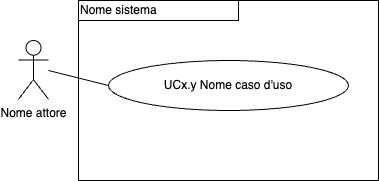

The diagram above was exported from draw.io. Its source (the exported page's mxGraphModel, read from the mxfile embedded in the PNG):
<mxGraphModel dx="707" dy="449" grid="1" gridSize="10" guides="1" tooltips="1" connect="1" arrows="1" fold="1" page="1" pageScale="1" pageWidth="827" pageHeight="1169" math="0" shadow="0">
  <root>
    <mxCell id="0" />
    <mxCell id="1" parent="0" />
    <mxCell id="P856RHwRJB7tEJjkQWAz-1" value="Nome attore" style="shape=umlActor;verticalLabelPosition=bottom;verticalAlign=top;html=1;outlineConnect=0;" parent="1" vertex="1">
      <mxGeometry x="70" y="160" width="30" height="58.75" as="geometry" />
    </mxCell>
    <mxCell id="P856RHwRJB7tEJjkQWAz-2" value="UCx.y Nome caso d'uso" style="ellipse;whiteSpace=wrap;html=1;" parent="1" vertex="1">
      <mxGeometry x="160" y="180" width="240" height="50" as="geometry" />
    </mxCell>
    <mxCell id="P856RHwRJB7tEJjkQWAz-4" value="" style="endArrow=none;html=1;rounded=0;entryX=0;entryY=0.5;entryDx=0;entryDy=0;" parent="1" target="P856RHwRJB7tEJjkQWAz-2" edge="1">
      <mxGeometry width="50" height="50" relative="1" as="geometry">
        <mxPoint x="100" y="190" as="sourcePoint" />
        <mxPoint x="190" y="200" as="targetPoint" />
      </mxGeometry>
    </mxCell>
    <mxCell id="P856RHwRJB7tEJjkQWAz-11" value="&lt;div style=&quot;&quot;&gt;&lt;span style=&quot;background-color: initial;&quot;&gt;Nome sistema&lt;/span&gt;&lt;/div&gt;" style="rounded=0;whiteSpace=wrap;html=1;fillColor=none;align=left;" parent="1" vertex="1">
      <mxGeometry x="130" y="120" width="160" height="20" as="geometry" />
    </mxCell>
    <mxCell id="e_MFZ9dndMc1ei4RS_uN-7" value="" style="rounded=0;whiteSpace=wrap;html=1;fillColor=none;" vertex="1" parent="1">
      <mxGeometry x="130" y="120" width="300" height="180" as="geometry" />
    </mxCell>
  </root>
</mxGraphModel>